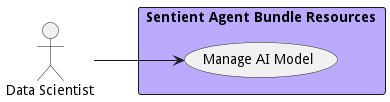

The diagram above was rendered by PlantUML. Its source (embedded in the PNG):
@startuml

left to right direction


Actor "Data Scientist" as DataScientist


rectangle "Sentient Agent Bundle Resources" as sabr #bbaaff {
        usecase "Manage AI Model" as ManageAIModel
    DataScientist --> ManageAIModel

}


@enduml